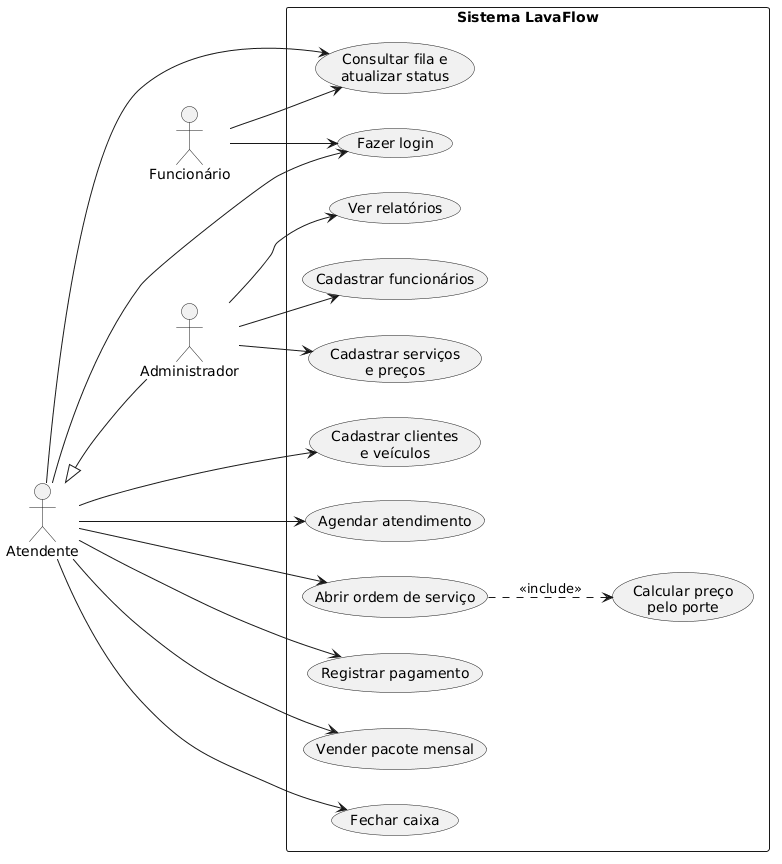

The diagram above was rendered by PlantUML. Its source (embedded in the PNG):
@startuml
left to right direction

actor "Funcionário" as Fu
actor "Atendente" as At
actor "Administrador" as Adm

At <|-- Adm

rectangle "Sistema LavaFlow" {
  usecase "Fazer login" as UC1
  usecase "Consultar fila e\natualizar status" as UC2
  usecase "Cadastrar clientes\ne veículos" as UC3
  usecase "Agendar atendimento" as UC4
  usecase "Abrir ordem de serviço" as UC5
  usecase "Calcular preço\npelo porte" as UC6
  usecase "Registrar pagamento" as UC7
  usecase "Vender pacote mensal" as UC8
  usecase "Fechar caixa" as UC9
  usecase "Cadastrar serviços\ne preços" as UC10
  usecase "Cadastrar funcionários" as UC11
  usecase "Ver relatórios" as UC12
}

Fu --> UC1
Fu --> UC2

At --> UC1
At --> UC2
At --> UC3
At --> UC4
At --> UC5
At --> UC7
At --> UC8
At --> UC9

Adm --> UC10
Adm --> UC11
Adm --> UC12

UC5 ..> UC6 : <<include>>
@enduml